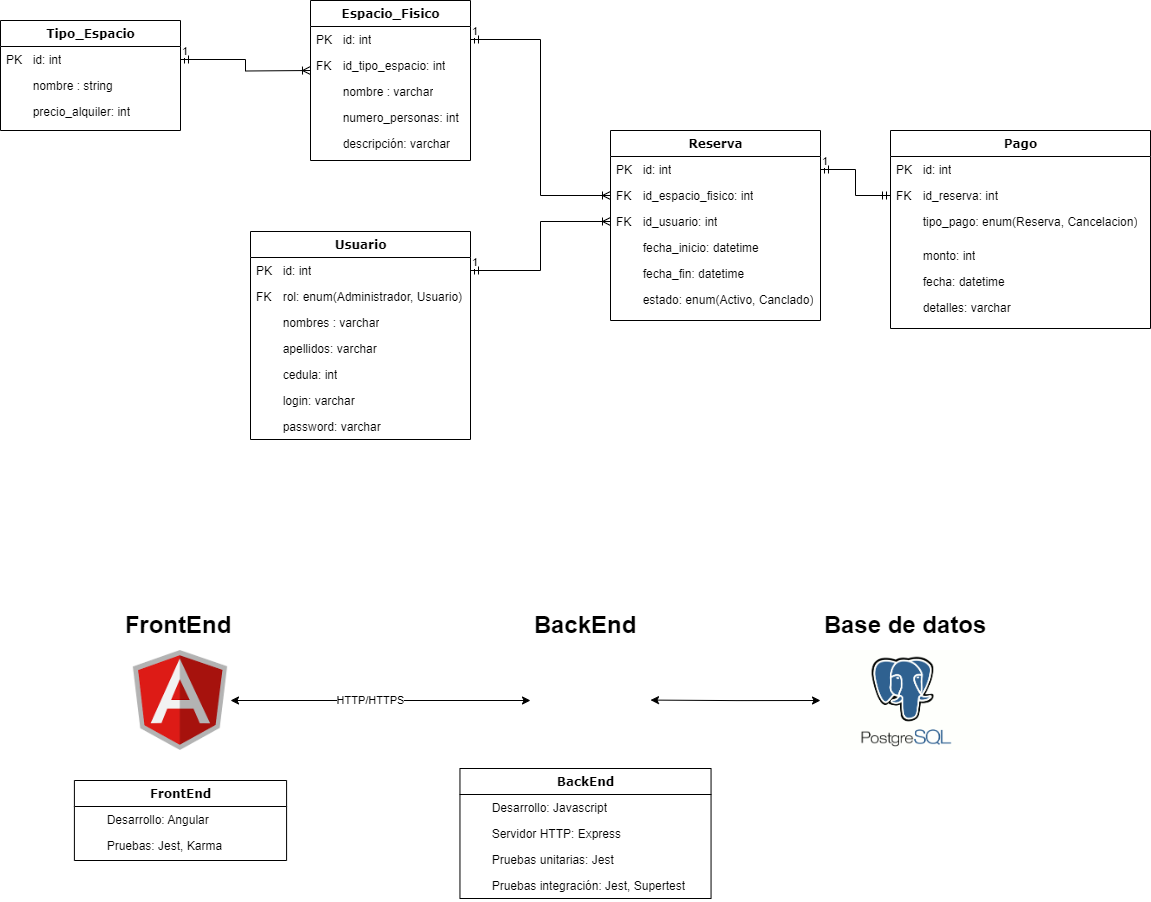

The diagram above was exported from draw.io. Its source (the exported page's mxGraphModel, read from the mxfile embedded in the PNG):
<mxGraphModel dx="1050" dy="557" grid="1" gridSize="10" guides="1" tooltips="1" connect="1" arrows="1" fold="1" page="1" pageScale="1" pageWidth="1100" pageHeight="850" background="none" math="0" shadow="0">
  <root>
    <mxCell id="0" />
    <mxCell id="1" parent="0" />
    <mxCell id="78961159f06e98e8-17" value="Espacio_Fisico" style="swimlane;html=1;fontStyle=1;align=center;verticalAlign=top;childLayout=stackLayout;horizontal=1;startSize=26;horizontalStack=0;resizeParent=1;resizeLast=0;collapsible=1;marginBottom=0;swimlaneFillColor=#ffffff;rounded=0;shadow=0;comic=0;labelBackgroundColor=none;strokeWidth=1;fillColor=none;fontFamily=Verdana;fontSize=12" parent="1" vertex="1">
      <mxGeometry x="360" y="90" width="160" height="160" as="geometry" />
    </mxCell>
    <mxCell id="78961159f06e98e8-21" value="PK &lt;span style=&quot;white-space: pre;&quot;&gt;&#09;&lt;/span&gt;id: int" style="text;html=1;strokeColor=none;fillColor=none;align=left;verticalAlign=top;spacingLeft=4;spacingRight=4;whiteSpace=wrap;overflow=hidden;rotatable=0;points=[[0,0.5],[1,0.5]];portConstraint=eastwest;" parent="78961159f06e98e8-17" vertex="1">
      <mxGeometry y="26" width="160" height="26" as="geometry" />
    </mxCell>
    <mxCell id="78961159f06e98e8-25" value="FK&lt;span style=&quot;white-space: pre;&quot;&gt;&#09;&lt;/span&gt;id_tipo_espacio: int" style="text;html=1;strokeColor=none;fillColor=none;align=left;verticalAlign=top;spacingLeft=4;spacingRight=4;whiteSpace=wrap;overflow=hidden;rotatable=0;points=[[0,0.5],[1,0.5]];portConstraint=eastwest;" parent="78961159f06e98e8-17" vertex="1">
      <mxGeometry y="52" width="160" height="26" as="geometry" />
    </mxCell>
    <mxCell id="78961159f06e98e8-23" value="&lt;span style=&quot;white-space: pre;&quot;&gt;&#09;&lt;/span&gt;nombre : varchar" style="text;html=1;strokeColor=none;fillColor=none;align=left;verticalAlign=top;spacingLeft=4;spacingRight=4;whiteSpace=wrap;overflow=hidden;rotatable=0;points=[[0,0.5],[1,0.5]];portConstraint=eastwest;" parent="78961159f06e98e8-17" vertex="1">
      <mxGeometry y="78" width="160" height="26" as="geometry" />
    </mxCell>
    <mxCell id="78961159f06e98e8-26" value="&lt;span style=&quot;white-space: pre;&quot;&gt;&#09;&lt;/span&gt;numero_personas: int" style="text;html=1;strokeColor=none;fillColor=none;align=left;verticalAlign=top;spacingLeft=4;spacingRight=4;whiteSpace=wrap;overflow=hidden;rotatable=0;points=[[0,0.5],[1,0.5]];portConstraint=eastwest;" parent="78961159f06e98e8-17" vertex="1">
      <mxGeometry y="104" width="160" height="26" as="geometry" />
    </mxCell>
    <mxCell id="78961159f06e98e8-24" value="&lt;span style=&quot;white-space: pre;&quot;&gt;&#09;&lt;/span&gt;descripción: varchar" style="text;html=1;strokeColor=none;fillColor=none;align=left;verticalAlign=top;spacingLeft=4;spacingRight=4;whiteSpace=wrap;overflow=hidden;rotatable=0;points=[[0,0.5],[1,0.5]];portConstraint=eastwest;" parent="78961159f06e98e8-17" vertex="1">
      <mxGeometry y="130" width="160" height="26" as="geometry" />
    </mxCell>
    <mxCell id="UKJHkfP33LkFfHpnva2N-2" value="Tipo_Espacio" style="swimlane;html=1;fontStyle=1;align=center;verticalAlign=top;childLayout=stackLayout;horizontal=1;startSize=26;horizontalStack=0;resizeParent=1;resizeLast=0;collapsible=1;marginBottom=0;swimlaneFillColor=#ffffff;rounded=0;shadow=0;comic=0;labelBackgroundColor=none;strokeWidth=1;fillColor=none;fontFamily=Verdana;fontSize=12" parent="1" vertex="1">
      <mxGeometry x="50" y="110" width="180" height="110" as="geometry" />
    </mxCell>
    <mxCell id="UKJHkfP33LkFfHpnva2N-3" value="PK &lt;span style=&quot;white-space: pre;&quot;&gt;&#09;&lt;/span&gt;id: int" style="text;html=1;strokeColor=none;fillColor=none;align=left;verticalAlign=top;spacingLeft=4;spacingRight=4;whiteSpace=wrap;overflow=hidden;rotatable=0;points=[[0,0.5],[1,0.5]];portConstraint=eastwest;" parent="UKJHkfP33LkFfHpnva2N-2" vertex="1">
      <mxGeometry y="26" width="180" height="26" as="geometry" />
    </mxCell>
    <mxCell id="UKJHkfP33LkFfHpnva2N-5" value="&lt;span style=&quot;white-space: pre;&quot;&gt;&#09;&lt;/span&gt;nombre : string" style="text;html=1;strokeColor=none;fillColor=none;align=left;verticalAlign=top;spacingLeft=4;spacingRight=4;whiteSpace=wrap;overflow=hidden;rotatable=0;points=[[0,0.5],[1,0.5]];portConstraint=eastwest;" parent="UKJHkfP33LkFfHpnva2N-2" vertex="1">
      <mxGeometry y="52" width="180" height="26" as="geometry" />
    </mxCell>
    <mxCell id="UKJHkfP33LkFfHpnva2N-7" value="&lt;span style=&quot;white-space: pre;&quot;&gt;&#09;&lt;/span&gt;precio_alquiler: int" style="text;html=1;strokeColor=none;fillColor=none;align=left;verticalAlign=top;spacingLeft=4;spacingRight=4;whiteSpace=wrap;overflow=hidden;rotatable=0;points=[[0,0.5],[1,0.5]];portConstraint=eastwest;" parent="UKJHkfP33LkFfHpnva2N-2" vertex="1">
      <mxGeometry y="78" width="180" height="26" as="geometry" />
    </mxCell>
    <mxCell id="UKJHkfP33LkFfHpnva2N-8" value="" style="endArrow=ERoneToMany;endFill=0;html=1;edgeStyle=orthogonalEdgeStyle;align=left;verticalAlign=top;rounded=0;startArrow=ERmandOne;startFill=0;exitX=1;exitY=0.5;exitDx=0;exitDy=0;" parent="1" source="UKJHkfP33LkFfHpnva2N-3" edge="1">
      <mxGeometry x="-1" relative="1" as="geometry">
        <mxPoint x="350" y="370" as="sourcePoint" />
        <mxPoint x="360" y="160" as="targetPoint" />
      </mxGeometry>
    </mxCell>
    <mxCell id="UKJHkfP33LkFfHpnva2N-9" value="1" style="edgeLabel;resizable=0;html=1;align=left;verticalAlign=bottom;" parent="UKJHkfP33LkFfHpnva2N-8" connectable="0" vertex="1">
      <mxGeometry x="-1" relative="1" as="geometry" />
    </mxCell>
    <mxCell id="UKJHkfP33LkFfHpnva2N-10" value="Usuario" style="swimlane;html=1;fontStyle=1;align=center;verticalAlign=top;childLayout=stackLayout;horizontal=1;startSize=26;horizontalStack=0;resizeParent=1;resizeLast=0;collapsible=1;marginBottom=0;swimlaneFillColor=#ffffff;rounded=0;shadow=0;comic=0;labelBackgroundColor=none;strokeWidth=1;fillColor=none;fontFamily=Verdana;fontSize=12" parent="1" vertex="1">
      <mxGeometry x="300" y="321" width="220" height="208" as="geometry" />
    </mxCell>
    <mxCell id="UKJHkfP33LkFfHpnva2N-11" value="PK &lt;span style=&quot;white-space: pre;&quot;&gt;&#09;&lt;/span&gt;id: int" style="text;html=1;strokeColor=none;fillColor=none;align=left;verticalAlign=top;spacingLeft=4;spacingRight=4;whiteSpace=wrap;overflow=hidden;rotatable=0;points=[[0,0.5],[1,0.5]];portConstraint=eastwest;" parent="UKJHkfP33LkFfHpnva2N-10" vertex="1">
      <mxGeometry y="26" width="220" height="26" as="geometry" />
    </mxCell>
    <mxCell id="UKJHkfP33LkFfHpnva2N-26" value="FK&lt;span style=&quot;white-space: pre;&quot;&gt;&#09;&lt;/span&gt;rol: enum(Administrador, Usuario)" style="text;html=1;strokeColor=none;fillColor=none;align=left;verticalAlign=top;spacingLeft=4;spacingRight=4;whiteSpace=wrap;overflow=hidden;rotatable=0;points=[[0,0.5],[1,0.5]];portConstraint=eastwest;" parent="UKJHkfP33LkFfHpnva2N-10" vertex="1">
      <mxGeometry y="52" width="220" height="26" as="geometry" />
    </mxCell>
    <mxCell id="UKJHkfP33LkFfHpnva2N-13" value="&lt;span style=&quot;white-space: pre;&quot;&gt;&#09;&lt;/span&gt;nombres : varchar" style="text;html=1;strokeColor=none;fillColor=none;align=left;verticalAlign=top;spacingLeft=4;spacingRight=4;whiteSpace=wrap;overflow=hidden;rotatable=0;points=[[0,0.5],[1,0.5]];portConstraint=eastwest;" parent="UKJHkfP33LkFfHpnva2N-10" vertex="1">
      <mxGeometry y="78" width="220" height="26" as="geometry" />
    </mxCell>
    <mxCell id="UKJHkfP33LkFfHpnva2N-14" value="&lt;span style=&quot;white-space: pre;&quot;&gt;&#09;&lt;/span&gt;apellidos: varchar" style="text;html=1;strokeColor=none;fillColor=none;align=left;verticalAlign=top;spacingLeft=4;spacingRight=4;whiteSpace=wrap;overflow=hidden;rotatable=0;points=[[0,0.5],[1,0.5]];portConstraint=eastwest;" parent="UKJHkfP33LkFfHpnva2N-10" vertex="1">
      <mxGeometry y="104" width="220" height="26" as="geometry" />
    </mxCell>
    <mxCell id="UKJHkfP33LkFfHpnva2N-15" value="&lt;span style=&quot;white-space: pre;&quot;&gt;&#09;&lt;/span&gt;cedula: int" style="text;html=1;strokeColor=none;fillColor=none;align=left;verticalAlign=top;spacingLeft=4;spacingRight=4;whiteSpace=wrap;overflow=hidden;rotatable=0;points=[[0,0.5],[1,0.5]];portConstraint=eastwest;" parent="UKJHkfP33LkFfHpnva2N-10" vertex="1">
      <mxGeometry y="130" width="220" height="26" as="geometry" />
    </mxCell>
    <mxCell id="UKJHkfP33LkFfHpnva2N-16" value="&lt;span style=&quot;white-space: pre;&quot;&gt;&#09;&lt;/span&gt;login: varchar" style="text;html=1;strokeColor=none;fillColor=none;align=left;verticalAlign=top;spacingLeft=4;spacingRight=4;whiteSpace=wrap;overflow=hidden;rotatable=0;points=[[0,0.5],[1,0.5]];portConstraint=eastwest;" parent="UKJHkfP33LkFfHpnva2N-10" vertex="1">
      <mxGeometry y="156" width="220" height="26" as="geometry" />
    </mxCell>
    <mxCell id="UKJHkfP33LkFfHpnva2N-17" value="&lt;span style=&quot;white-space: pre;&quot;&gt;&#09;&lt;/span&gt;password: varchar" style="text;html=1;strokeColor=none;fillColor=none;align=left;verticalAlign=top;spacingLeft=4;spacingRight=4;whiteSpace=wrap;overflow=hidden;rotatable=0;points=[[0,0.5],[1,0.5]];portConstraint=eastwest;" parent="UKJHkfP33LkFfHpnva2N-10" vertex="1">
      <mxGeometry y="182" width="220" height="26" as="geometry" />
    </mxCell>
    <mxCell id="UKJHkfP33LkFfHpnva2N-37" value="Reserva" style="swimlane;html=1;fontStyle=1;align=center;verticalAlign=top;childLayout=stackLayout;horizontal=1;startSize=26;horizontalStack=0;resizeParent=1;resizeLast=0;collapsible=1;marginBottom=0;swimlaneFillColor=#ffffff;rounded=0;shadow=0;comic=0;labelBackgroundColor=none;strokeWidth=1;fillColor=none;fontFamily=Verdana;fontSize=12" parent="1" vertex="1">
      <mxGeometry x="660" y="220" width="210" height="190" as="geometry" />
    </mxCell>
    <mxCell id="UKJHkfP33LkFfHpnva2N-38" value="PK &lt;span style=&quot;white-space: pre;&quot;&gt;&#09;&lt;/span&gt;id: int" style="text;html=1;strokeColor=none;fillColor=none;align=left;verticalAlign=top;spacingLeft=4;spacingRight=4;whiteSpace=wrap;overflow=hidden;rotatable=0;points=[[0,0.5],[1,0.5]];portConstraint=eastwest;" parent="UKJHkfP33LkFfHpnva2N-37" vertex="1">
      <mxGeometry y="26" width="210" height="26" as="geometry" />
    </mxCell>
    <mxCell id="UKJHkfP33LkFfHpnva2N-43" value="FK&lt;span style=&quot;white-space: pre;&quot;&gt;&#09;&lt;/span&gt;id_espacio_fisico: int" style="text;html=1;strokeColor=none;fillColor=none;align=left;verticalAlign=top;spacingLeft=4;spacingRight=4;whiteSpace=wrap;overflow=hidden;rotatable=0;points=[[0,0.5],[1,0.5]];portConstraint=eastwest;" parent="UKJHkfP33LkFfHpnva2N-37" vertex="1">
      <mxGeometry y="52" width="210" height="26" as="geometry" />
    </mxCell>
    <mxCell id="UKJHkfP33LkFfHpnva2N-39" value="FK&lt;span style=&quot;white-space: pre;&quot;&gt;&#09;&lt;/span&gt;id_usuario: int" style="text;html=1;strokeColor=none;fillColor=none;align=left;verticalAlign=top;spacingLeft=4;spacingRight=4;whiteSpace=wrap;overflow=hidden;rotatable=0;points=[[0,0.5],[1,0.5]];portConstraint=eastwest;" parent="UKJHkfP33LkFfHpnva2N-37" vertex="1">
      <mxGeometry y="78" width="210" height="26" as="geometry" />
    </mxCell>
    <mxCell id="UKJHkfP33LkFfHpnva2N-40" value="&lt;span style=&quot;white-space: pre;&quot;&gt;&#09;&lt;/span&gt;fecha_inicio: datetime" style="text;html=1;strokeColor=none;fillColor=none;align=left;verticalAlign=top;spacingLeft=4;spacingRight=4;whiteSpace=wrap;overflow=hidden;rotatable=0;points=[[0,0.5],[1,0.5]];portConstraint=eastwest;" parent="UKJHkfP33LkFfHpnva2N-37" vertex="1">
      <mxGeometry y="104" width="210" height="26" as="geometry" />
    </mxCell>
    <mxCell id="UKJHkfP33LkFfHpnva2N-41" value="&lt;span style=&quot;white-space: pre;&quot;&gt;&#09;&lt;/span&gt;fecha_fin: datetime" style="text;html=1;strokeColor=none;fillColor=none;align=left;verticalAlign=top;spacingLeft=4;spacingRight=4;whiteSpace=wrap;overflow=hidden;rotatable=0;points=[[0,0.5],[1,0.5]];portConstraint=eastwest;" parent="UKJHkfP33LkFfHpnva2N-37" vertex="1">
      <mxGeometry y="130" width="210" height="26" as="geometry" />
    </mxCell>
    <mxCell id="UKJHkfP33LkFfHpnva2N-42" value="&lt;span style=&quot;white-space: pre;&quot;&gt;&#09;&lt;/span&gt;estado: enum(Activo, Canclado)" style="text;html=1;strokeColor=none;fillColor=none;align=left;verticalAlign=top;spacingLeft=4;spacingRight=4;whiteSpace=wrap;overflow=hidden;rotatable=0;points=[[0,0.5],[1,0.5]];portConstraint=eastwest;" parent="UKJHkfP33LkFfHpnva2N-37" vertex="1">
      <mxGeometry y="156" width="210" height="26" as="geometry" />
    </mxCell>
    <mxCell id="UKJHkfP33LkFfHpnva2N-44" value="" style="endArrow=ERoneToMany;endFill=0;html=1;edgeStyle=orthogonalEdgeStyle;align=left;verticalAlign=top;rounded=0;startArrow=ERmandOne;startFill=0;exitX=1;exitY=0.5;exitDx=0;exitDy=0;entryX=0;entryY=0.5;entryDx=0;entryDy=0;" parent="1" source="78961159f06e98e8-21" target="UKJHkfP33LkFfHpnva2N-43" edge="1">
      <mxGeometry x="-1" relative="1" as="geometry">
        <mxPoint x="570" y="150" as="sourcePoint" />
        <mxPoint x="700" y="161" as="targetPoint" />
      </mxGeometry>
    </mxCell>
    <mxCell id="UKJHkfP33LkFfHpnva2N-45" value="1" style="edgeLabel;resizable=0;html=1;align=left;verticalAlign=bottom;" parent="UKJHkfP33LkFfHpnva2N-44" connectable="0" vertex="1">
      <mxGeometry x="-1" relative="1" as="geometry" />
    </mxCell>
    <mxCell id="UKJHkfP33LkFfHpnva2N-46" value="" style="endArrow=ERoneToMany;endFill=0;html=1;edgeStyle=orthogonalEdgeStyle;align=left;verticalAlign=top;rounded=0;startArrow=ERmandOne;startFill=0;exitX=1;exitY=0.5;exitDx=0;exitDy=0;entryX=0;entryY=0.5;entryDx=0;entryDy=0;" parent="1" source="UKJHkfP33LkFfHpnva2N-11" target="UKJHkfP33LkFfHpnva2N-39" edge="1">
      <mxGeometry x="-1" relative="1" as="geometry">
        <mxPoint x="530" y="139" as="sourcePoint" />
        <mxPoint x="670" y="295" as="targetPoint" />
      </mxGeometry>
    </mxCell>
    <mxCell id="UKJHkfP33LkFfHpnva2N-47" value="1" style="edgeLabel;resizable=0;html=1;align=left;verticalAlign=bottom;" parent="UKJHkfP33LkFfHpnva2N-46" connectable="0" vertex="1">
      <mxGeometry x="-1" relative="1" as="geometry" />
    </mxCell>
    <mxCell id="UKJHkfP33LkFfHpnva2N-49" value="Pago" style="swimlane;html=1;fontStyle=1;align=center;verticalAlign=top;childLayout=stackLayout;horizontal=1;startSize=26;horizontalStack=0;resizeParent=1;resizeLast=0;collapsible=1;marginBottom=0;swimlaneFillColor=#ffffff;rounded=0;shadow=0;comic=0;labelBackgroundColor=none;strokeWidth=1;fillColor=none;fontFamily=Verdana;fontSize=12" parent="1" vertex="1">
      <mxGeometry x="940" y="220" width="260" height="198" as="geometry" />
    </mxCell>
    <mxCell id="UKJHkfP33LkFfHpnva2N-50" value="PK &lt;span style=&quot;white-space: pre;&quot;&gt;&#09;&lt;/span&gt;id: int" style="text;html=1;strokeColor=none;fillColor=none;align=left;verticalAlign=top;spacingLeft=4;spacingRight=4;whiteSpace=wrap;overflow=hidden;rotatable=0;points=[[0,0.5],[1,0.5]];portConstraint=eastwest;" parent="UKJHkfP33LkFfHpnva2N-49" vertex="1">
      <mxGeometry y="26" width="260" height="26" as="geometry" />
    </mxCell>
    <mxCell id="UKJHkfP33LkFfHpnva2N-52" value="FK&lt;span style=&quot;white-space: pre;&quot;&gt;&#09;&lt;/span&gt;id_reserva: int" style="text;html=1;strokeColor=none;fillColor=none;align=left;verticalAlign=top;spacingLeft=4;spacingRight=4;whiteSpace=wrap;overflow=hidden;rotatable=0;points=[[0,0.5],[1,0.5]];portConstraint=eastwest;" parent="UKJHkfP33LkFfHpnva2N-49" vertex="1">
      <mxGeometry y="52" width="260" height="26" as="geometry" />
    </mxCell>
    <mxCell id="UKJHkfP33LkFfHpnva2N-58" value="&lt;span style=&quot;white-space: pre;&quot;&gt;&#09;&lt;/span&gt;tipo_pago: enum(Reserva, Cancelacion)" style="text;html=1;strokeColor=none;fillColor=none;align=left;verticalAlign=top;spacingLeft=4;spacingRight=4;whiteSpace=wrap;overflow=hidden;rotatable=0;points=[[0,0.5],[1,0.5]];portConstraint=eastwest;" parent="UKJHkfP33LkFfHpnva2N-49" vertex="1">
      <mxGeometry y="78" width="260" height="34" as="geometry" />
    </mxCell>
    <mxCell id="UKJHkfP33LkFfHpnva2N-53" value="&lt;span style=&quot;white-space: pre;&quot;&gt;&#09;&lt;/span&gt;monto: int" style="text;html=1;strokeColor=none;fillColor=none;align=left;verticalAlign=top;spacingLeft=4;spacingRight=4;whiteSpace=wrap;overflow=hidden;rotatable=0;points=[[0,0.5],[1,0.5]];portConstraint=eastwest;" parent="UKJHkfP33LkFfHpnva2N-49" vertex="1">
      <mxGeometry y="112" width="260" height="26" as="geometry" />
    </mxCell>
    <mxCell id="UKJHkfP33LkFfHpnva2N-54" value="&lt;span style=&quot;white-space: pre;&quot;&gt;&#09;&lt;/span&gt;fecha: datetime" style="text;html=1;strokeColor=none;fillColor=none;align=left;verticalAlign=top;spacingLeft=4;spacingRight=4;whiteSpace=wrap;overflow=hidden;rotatable=0;points=[[0,0.5],[1,0.5]];portConstraint=eastwest;" parent="UKJHkfP33LkFfHpnva2N-49" vertex="1">
      <mxGeometry y="138" width="260" height="26" as="geometry" />
    </mxCell>
    <mxCell id="UKJHkfP33LkFfHpnva2N-55" value="&lt;span style=&quot;white-space: pre;&quot;&gt;&#09;&lt;/span&gt;detalles: varchar" style="text;html=1;strokeColor=none;fillColor=none;align=left;verticalAlign=top;spacingLeft=4;spacingRight=4;whiteSpace=wrap;overflow=hidden;rotatable=0;points=[[0,0.5],[1,0.5]];portConstraint=eastwest;" parent="UKJHkfP33LkFfHpnva2N-49" vertex="1">
      <mxGeometry y="164" width="260" height="34" as="geometry" />
    </mxCell>
    <mxCell id="UKJHkfP33LkFfHpnva2N-56" value="" style="endArrow=ERmandOne;endFill=0;html=1;edgeStyle=orthogonalEdgeStyle;align=left;verticalAlign=top;rounded=0;startArrow=ERmandOne;startFill=0;exitX=1;exitY=0.5;exitDx=0;exitDy=0;entryX=0;entryY=0.5;entryDx=0;entryDy=0;" parent="1" source="UKJHkfP33LkFfHpnva2N-38" target="UKJHkfP33LkFfHpnva2N-52" edge="1">
      <mxGeometry x="-1" relative="1" as="geometry">
        <mxPoint x="760" y="64" as="sourcePoint" />
        <mxPoint x="900" y="220" as="targetPoint" />
      </mxGeometry>
    </mxCell>
    <mxCell id="UKJHkfP33LkFfHpnva2N-57" value="1" style="edgeLabel;resizable=0;html=1;align=left;verticalAlign=bottom;" parent="UKJHkfP33LkFfHpnva2N-56" connectable="0" vertex="1">
      <mxGeometry x="-1" relative="1" as="geometry" />
    </mxCell>
    <mxCell id="UKJHkfP33LkFfHpnva2N-60" value="" style="shape=image;verticalLabelPosition=bottom;labelBackgroundColor=default;verticalAlign=top;aspect=fixed;imageAspect=0;image=data:image/png,(base64 omitted: 6536 chars);" parent="1" vertex="1">
      <mxGeometry x="182.81" y="740" width="94.37" height="100" as="geometry" />
    </mxCell>
    <mxCell id="UKJHkfP33LkFfHpnva2N-61" value="FrontEnd" style="swimlane;html=1;fontStyle=1;align=center;verticalAlign=top;childLayout=stackLayout;horizontal=1;startSize=26;horizontalStack=0;resizeParent=1;resizeLast=0;collapsible=1;marginBottom=0;swimlaneFillColor=#ffffff;rounded=0;shadow=0;comic=0;labelBackgroundColor=none;strokeWidth=1;fillColor=none;fontFamily=Verdana;fontSize=12" parent="1" vertex="1">
      <mxGeometry x="123.9" y="870" width="212.19" height="80" as="geometry" />
    </mxCell>
    <mxCell id="UKJHkfP33LkFfHpnva2N-64" value="&lt;span style=&quot;white-space: pre;&quot;&gt;&#09;&lt;/span&gt;Desarrollo: Angular&amp;nbsp;" style="text;html=1;strokeColor=none;fillColor=none;align=left;verticalAlign=top;spacingLeft=4;spacingRight=4;whiteSpace=wrap;overflow=hidden;rotatable=0;points=[[0,0.5],[1,0.5]];portConstraint=eastwest;" parent="UKJHkfP33LkFfHpnva2N-61" vertex="1">
      <mxGeometry y="26" width="212.19" height="26" as="geometry" />
    </mxCell>
    <mxCell id="UKJHkfP33LkFfHpnva2N-76" value="&lt;span style=&quot;white-space: pre;&quot;&gt;&#09;&lt;/span&gt;Pruebas: Jest, Karma&amp;nbsp;" style="text;html=1;strokeColor=none;fillColor=none;align=left;verticalAlign=top;spacingLeft=4;spacingRight=4;whiteSpace=wrap;overflow=hidden;rotatable=0;points=[[0,0.5],[1,0.5]];portConstraint=eastwest;" parent="UKJHkfP33LkFfHpnva2N-61" vertex="1">
      <mxGeometry y="52" width="212.19" height="26" as="geometry" />
    </mxCell>
    <mxCell id="UKJHkfP33LkFfHpnva2N-69" value="&lt;h1&gt;FrontEnd&lt;/h1&gt;" style="text;html=1;align=center;verticalAlign=middle;whiteSpace=wrap;rounded=0;" parent="1" vertex="1">
      <mxGeometry x="182.81" y="690" width="90" height="50" as="geometry" />
    </mxCell>
    <mxCell id="UKJHkfP33LkFfHpnva2N-70" value="&lt;h1&gt;BackEnd&lt;/h1&gt;" style="text;html=1;align=center;verticalAlign=middle;whiteSpace=wrap;rounded=0;" parent="1" vertex="1">
      <mxGeometry x="590" y="690" width="90" height="50" as="geometry" />
    </mxCell>
    <mxCell id="UKJHkfP33LkFfHpnva2N-72" value="" style="shape=image;verticalLabelPosition=bottom;labelBackgroundColor=default;verticalAlign=top;aspect=fixed;imageAspect=0;image=https://libreriasjs.com/wp-content/uploads/2022/12/Group-94-1.png;" parent="1" vertex="1">
      <mxGeometry x="585" y="740" width="100" height="100" as="geometry" />
    </mxCell>
    <mxCell id="UKJHkfP33LkFfHpnva2N-73" value="" style="endArrow=classic;endFill=1;html=1;edgeStyle=orthogonalEdgeStyle;align=left;verticalAlign=top;rounded=0;startArrow=classic;startFill=1;" parent="1" edge="1">
      <mxGeometry x="-1" relative="1" as="geometry">
        <mxPoint x="280" y="790" as="sourcePoint" />
        <mxPoint x="580" y="790" as="targetPoint" />
      </mxGeometry>
    </mxCell>
    <mxCell id="UKJHkfP33LkFfHpnva2N-75" value="HTTP/HTTPS" style="edgeLabel;html=1;align=center;verticalAlign=middle;resizable=0;points=[];" parent="UKJHkfP33LkFfHpnva2N-73" vertex="1" connectable="0">
      <mxGeometry x="-0.0761" y="1" relative="1" as="geometry">
        <mxPoint as="offset" />
      </mxGeometry>
    </mxCell>
    <mxCell id="UKJHkfP33LkFfHpnva2N-77" value="BackEnd" style="swimlane;html=1;fontStyle=1;align=center;verticalAlign=top;childLayout=stackLayout;horizontal=1;startSize=26;horizontalStack=0;resizeParent=1;resizeLast=0;collapsible=1;marginBottom=0;swimlaneFillColor=#ffffff;rounded=0;shadow=0;comic=0;labelBackgroundColor=none;strokeWidth=1;fillColor=none;fontFamily=Verdana;fontSize=12" parent="1" vertex="1">
      <mxGeometry x="509.46" y="858" width="251.09" height="130" as="geometry" />
    </mxCell>
    <mxCell id="UKJHkfP33LkFfHpnva2N-78" value="&lt;span style=&quot;white-space: pre;&quot;&gt;&#09;&lt;/span&gt;Desarrollo: Javascript" style="text;html=1;strokeColor=none;fillColor=none;align=left;verticalAlign=top;spacingLeft=4;spacingRight=4;whiteSpace=wrap;overflow=hidden;rotatable=0;points=[[0,0.5],[1,0.5]];portConstraint=eastwest;" parent="UKJHkfP33LkFfHpnva2N-77" vertex="1">
      <mxGeometry y="26" width="251.09" height="26" as="geometry" />
    </mxCell>
    <mxCell id="UKJHkfP33LkFfHpnva2N-79" value="&lt;span style=&quot;white-space: pre;&quot;&gt;&#09;&lt;/span&gt;Servidor HTTP: Express" style="text;html=1;strokeColor=none;fillColor=none;align=left;verticalAlign=top;spacingLeft=4;spacingRight=4;whiteSpace=wrap;overflow=hidden;rotatable=0;points=[[0,0.5],[1,0.5]];portConstraint=eastwest;" parent="UKJHkfP33LkFfHpnva2N-77" vertex="1">
      <mxGeometry y="52" width="251.09" height="26" as="geometry" />
    </mxCell>
    <mxCell id="UKJHkfP33LkFfHpnva2N-80" value="&lt;span style=&quot;white-space: pre;&quot;&gt;&#09;&lt;/span&gt;Pruebas unitarias: Jest" style="text;html=1;strokeColor=none;fillColor=none;align=left;verticalAlign=top;spacingLeft=4;spacingRight=4;whiteSpace=wrap;overflow=hidden;rotatable=0;points=[[0,0.5],[1,0.5]];portConstraint=eastwest;" parent="UKJHkfP33LkFfHpnva2N-77" vertex="1">
      <mxGeometry y="78" width="251.09" height="26" as="geometry" />
    </mxCell>
    <mxCell id="UKJHkfP33LkFfHpnva2N-87" value="&lt;span style=&quot;white-space: pre;&quot;&gt;&#09;&lt;/span&gt;Pruebas integración: Jest, Supertest" style="text;html=1;strokeColor=none;fillColor=none;align=left;verticalAlign=top;spacingLeft=4;spacingRight=4;whiteSpace=wrap;overflow=hidden;rotatable=0;points=[[0,0.5],[1,0.5]];portConstraint=eastwest;" parent="UKJHkfP33LkFfHpnva2N-77" vertex="1">
      <mxGeometry y="104" width="251.09" height="26" as="geometry" />
    </mxCell>
    <mxCell id="UKJHkfP33LkFfHpnva2N-81" value="" style="endArrow=classic;endFill=1;html=1;edgeStyle=orthogonalEdgeStyle;align=left;verticalAlign=top;rounded=0;startArrow=classic;startFill=1;" parent="1" edge="1">
      <mxGeometry x="-1" relative="1" as="geometry">
        <mxPoint x="700" y="789.58" as="sourcePoint" />
        <mxPoint x="870" y="790" as="targetPoint" />
      </mxGeometry>
    </mxCell>
    <mxCell id="UKJHkfP33LkFfHpnva2N-85" value="" style="shape=image;verticalLabelPosition=bottom;labelBackgroundColor=default;verticalAlign=top;aspect=fixed;imageAspect=0;image=https://proyectoa.com/wp-content/uploads/2010/11/postgresql.png;" parent="1" vertex="1">
      <mxGeometry x="880" y="740" width="149.9" height="100" as="geometry" />
    </mxCell>
    <mxCell id="UKJHkfP33LkFfHpnva2N-86" value="&lt;h1&gt;Base de datos&lt;/h1&gt;" style="text;html=1;align=center;verticalAlign=middle;whiteSpace=wrap;rounded=0;" parent="1" vertex="1">
      <mxGeometry x="859.9300000000001" y="690" width="190.05" height="50" as="geometry" />
    </mxCell>
  </root>
</mxGraphModel>